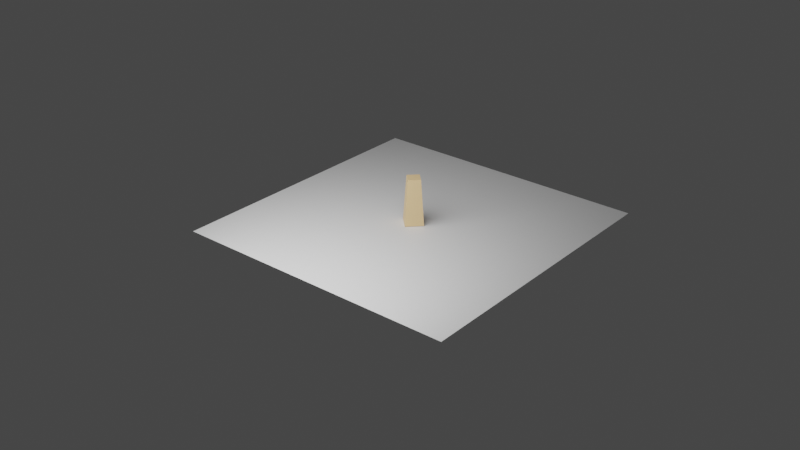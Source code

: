 # Source: tree.blend  (saved by Blender 3.0.42; exported with 4.5.12 LTS)
import bpy
from mathutils import Matrix  # noqa: F401  (used for matrix-valued properties, if any)

bpy.ops.wm.read_factory_settings(use_empty=True)
scene = bpy.context.scene
scene.name = 'Scene'

# ---- collections
col_collection = bpy.data.collections.new('Collection'); scene.collection.children.link(col_collection)
col_archive = bpy.data.collections.new('Archive'); scene.collection.children.link(col_archive)

# ---- images (referenced by path relative to the original .blend; pixels are not part of the script)
import os
ASSET_DIR = os.environ.get("B2B_ASSET_DIR", "")  # directory of the original .blend (textures are referenced by path, not embedded)
HERE = os.path.dirname(os.path.abspath(__file__))  # packed textures are extracted next to this script under _unpacked/

def load_image(name, relpath, width, height, colorspace="sRGB"):
    """Load a texture the original file referenced (path relative to the .blend, or extracted next to this script)."""
    p = next((c for c in (os.path.join(HERE, relpath), os.path.join(ASSET_DIR, relpath)) if relpath and os.path.exists(c)), "")
    if p:
        img = bpy.data.images.load(p, check_existing=True)
        img.name = name
    else:  # same state as the original file: an image datablock whose file is absent (Cycles renders it pink)
        img = bpy.data.images.new(name, width, height)
        img.source = "FILE"
        img.filepath = "//" + (relpath or name)
    img.colorspace_settings.name = colorspace
    return img
img_floorshadow = load_image('floorShadow', '', 1024, 1024, 'sRGB')
img_floorshadow_0_90deg = load_image('floorShadow_0_90deg', '', 1024, 1024, 'sRGB')
img_floorshadow_0_45deg = load_image('floorShadow_0_45deg', '_unpacked/floorShadow_0_45deg.7a214a66.png', 1024, 1024, 'sRGB')

# ---- materials (node trees are filled in below, after node groups)
mat_material_001 = bpy.data.materials.new('Material.001')
mat_material_002 = bpy.data.materials.new('Material.002')
mat_material = bpy.data.materials.new('Material')

# ---- material node trees
mat_material_001.use_nodes = True; mat_material_001.node_tree.nodes.clear()
_N = mat_material_001.node_tree.nodes; _L = mat_material_001.node_tree.links
n0 = _N.new('ShaderNodeBsdfPrincipled'); n0.name = 'Principled BSDF'; n0.location = (10, 300)
n0.distribution = 'GGX'
n0.subsurface_method = 'RANDOM_WALK_SKIN'
n0.inputs[0].default_value = (0.8, 0.5521, 0.2817, 1.0)
n0.inputs[3].default_value = 1.45
n0.inputs[27].default_value = (0.0, 0.0, 0.0, 1.0)
n0.inputs[28].default_value = 1.0
n1 = _N.new('ShaderNodeOutputMaterial'); n1.name = 'Material Output'; n1.location = (300, 300)
_L.new(n0.outputs[0], n1.inputs[0])
n1.is_active_output = True
mat_material_002.use_nodes = True; mat_material_002.node_tree.nodes.clear()
_N = mat_material_002.node_tree.nodes; _L = mat_material_002.node_tree.links
n0 = _N.new('ShaderNodeBsdfPrincipled'); n0.name = 'Principled BSDF'; n0.location = (10, 300)
n0.distribution = 'GGX'
n0.subsurface_method = 'RANDOM_WALK_SKIN'
n0.inputs[3].default_value = 1.45
n0.inputs[27].default_value = (0.0, 0.0, 0.0, 1.0)
n0.inputs[28].default_value = 1.0
n1 = _N.new('ShaderNodeOutputMaterial'); n1.name = 'Material Output'; n1.location = (300, 300)
n2 = _N.new('ShaderNodeTexImage'); n2.name = 'Image Texture'; n2.location = (425, 112)
n2.image = img_floorshadow
n3 = _N.new('ShaderNodeTexImage'); n3.name = 'Image Texture.001'; n3.location = (805, 62)
n3.image = img_floorshadow_0_90deg
n4 = _N.new('ShaderNodeTexImage'); n4.name = 'Image Texture.002'; n4.location = (1263, 42)
n4.image = img_floorshadow_0_45deg
_L.new(n0.outputs[0], n1.inputs[0])
n1.is_active_output = True
mat_material.use_nodes = True; mat_material.node_tree.nodes.clear()
_N = mat_material.node_tree.nodes; _L = mat_material.node_tree.links
n0 = _N.new('ShaderNodeBsdfPrincipled'); n0.name = 'Principled BSDF'; n0.location = (10, 300)
n0.distribution = 'GGX'
n0.subsurface_method = 'RANDOM_WALK_SKIN'
n0.inputs[0].default_value = (0.4289, 0.8, 0.4402, 1.0)
n0.inputs[3].default_value = 1.45
n0.inputs[27].default_value = (0.0, 0.0, 0.0, 1.0)
n0.inputs[28].default_value = 1.0
n1 = _N.new('ShaderNodeOutputMaterial'); n1.name = 'Material Output'; n1.location = (300, 300)
_L.new(n0.outputs[0], n1.inputs[0])
n1.is_active_output = True

# ---- world
world_world = bpy.data.worlds.new('World'); scene.world = world_world
world_world.use_nodes = True; world_world.node_tree.nodes.clear()
_N = world_world.node_tree.nodes; _L = world_world.node_tree.links
n0 = _N.new('ShaderNodeOutputWorld'); n0.name = 'World Output'; n0.location = (300, 300)
n1 = _N.new('ShaderNodeBackground'); n1.name = 'Background'; n1.location = (10, 300)
n1.inputs[0].default_value = (0.05088, 0.05088, 0.05088, 1.0)
_L.new(n1.outputs[0], n0.inputs[0])
n0.is_active_output = True
world_world.color = (0.05088, 0.05088, 0.05088)
world_world.use_sun_shadow = False
world_world.sun_shadow_jitter_overblur = 0.0

# ---- lights
light_area = bpy.data.lights.new('Area', 'AREA')
light_area.transmission_factor = 0.0
light_area.energy = 27.41
light_area.shadow_soft_size = 1.72
light_area.shadow_maximum_resolution = 0.006
light_area.use_absolute_resolution = True
light_area.size = 1.72
light_area.size_y = 1.0

# ---- meshes
me_cube_008 = bpy.data.meshes.new('Cube.008')
me_cube_008.from_pydata([(-1.0, -1.0, -1.0), (-0.6802, -0.6802, 1.0), (-1.0, 1.0, -1.0), (-0.6802, 0.6802, 1.0), (1.0, -1.0, -1.0), (0.6802, -0.6802, 1.0), (1.0, 1.0, -1.0), (0.6802, 0.6802, 1.0)], [], [(0, 1, 3, 2), (2, 3, 7, 6), (6, 7, 5, 4), (4, 5, 1, 0), (2, 6, 4, 0), (7, 3, 1, 5)])
_uv = me_cube_008.uv_layers.new(name='UVMap')
_uv.uv.foreach_set('vector', [0.375, 0.0, 0.625, 0.0, 0.625, 0.25, 0.375, 0.25, 0.375, 0.25, 0.625, 0.25, 0.625, 0.5, 0.375, 0.5, 0.375, 0.5, 0.625, 0.5, 0.625, 0.75, 0.375, 0.75, 0.375, 0.75, 0.625, 0.75, 0.625, 1.0, 0.375, 1.0, 0.125, 0.5, 0.375, 0.5, 0.375, 0.75, 0.125, 0.75, 0.625, 0.5, 0.875, 0.5, 0.875, 0.75, 0.625, 0.75])
me_cube_008.materials.append(mat_material_001)
me_cube_008.use_remesh_fix_poles = True
me_cube_008.use_remesh_preserve_attributes = False
me_cube_008.update()
me_plane = bpy.data.meshes.new('Plane')
me_plane.from_pydata([(-1.0, -1.0, 0.0), (1.0, -1.0, 0.0), (-1.0, 1.0, 0.0), (1.0, 1.0, 0.0)], [], [(0, 1, 3, 2)])
_uv = me_plane.uv_layers.new(name='UVMap')
_uv.uv.foreach_set('vector', [0.0, 0.0, 1.0, 0.0, 1.0, 1.0, 0.0, 1.0])
me_plane.materials.append(mat_material_002)
me_plane.use_remesh_fix_poles = True
me_plane.use_remesh_preserve_attributes = False
me_plane.update()
me_cube_009 = bpy.data.meshes.new('Cube.009')
me_cube_009.from_pydata([(-1.35, -1.064, -1.152), (-0.6141, -0.9204, 0.9437), (-1.369, 1.178, -1.192), (-0.8656, 0.7075, 0.8726), (0.9929, -1.336, -1.05), (0.5647, -1.184, 0.8647), (0.9609, 1.301, -1.137), (1.168, 0.6988, 1.101)], [], [(0, 1, 3, 2), (2, 3, 7, 6), (6, 7, 5, 4), (4, 5, 1, 0), (2, 6, 4, 0), (7, 3, 1, 5)])
_uv = me_cube_009.uv_layers.new(name='UVMap')
_uv.uv.foreach_set('vector', [0.375, 0.0, 0.625, 0.0, 0.625, 0.25, 0.375, 0.25, 0.375, 0.25, 0.625, 0.25, 0.625, 0.5, 0.375, 0.5, 0.375, 0.5, 0.625, 0.5, 0.625, 0.75, 0.375, 0.75, 0.375, 0.75, 0.625, 0.75, 0.625, 1.0, 0.375, 1.0, 0.125, 0.5, 0.375, 0.5, 0.375, 0.75, 0.125, 0.75, 0.625, 0.5, 0.875, 0.5, 0.875, 0.75, 0.625, 0.75])
me_cube_009.materials.append(mat_material)
me_cube_009.use_remesh_fix_poles = True
me_cube_009.use_remesh_preserve_attributes = False
me_cube_009.update()

# ---- objects
ob_cube = bpy.data.objects.new('Cube', me_cube_008)
ob_area = bpy.data.objects.new('Area', light_area)
ob_plane = bpy.data.objects.new('Plane', me_plane)
ob_cube_001 = bpy.data.objects.new('Cube.001', me_cube_009)

# ---- transforms, parenting, visibility, modifiers, constraints
ob_cube.location = (-0.002404, -0.004163, 0.1559)
ob_cube.rotation_euler = (0.0, 0.0, 0.7854)
ob_cube.scale = (0.06039, 0.06039, 0.1534)
ob_area.location = (0.0, -0.9715, 0.9832)
ob_area.rotation_euler = (0.8339, -0.0, 0.0)
ob_plane.location = (0.0, 0.0, 0.0)
ob_plane.scale = (0.9666, 0.9666, 0.9666)
ob_cube_001.location = (0.002404, 0.004163, 0.586)
ob_cube_001.rotation_euler = (0.0, 0.0, 1.309)
ob_cube_001.scale = (0.1148, 0.1148, 0.3094)

# ---- collection membership
col_collection.objects.link(ob_cube)
col_collection.objects.link(ob_area)
col_collection.objects.link(ob_plane)
col_archive.objects.link(ob_cube_001)
def _layer_coll(name, lc=None):
    lc = lc or bpy.context.view_layer.layer_collection
    for c in lc.children:
        if c.name == name: return c
        r = _layer_coll(name, c)
        if r: return r
_layer_coll('Archive').exclude = True

# ---- scene / render settings (as saved in the file)
scene.frame_start = 1; scene.frame_end = 250; scene.frame_set(10)
scene.render.engine = 'CYCLES'
scene.cycles.sampling_pattern = 'TABULATED_SOBOL'
scene.cycles.use_light_tree = False
scene.cycles.bake_type = 'SHADOW'
scene.view_settings.view_transform = 'Filmic'
bpy.context.view_layer.update()

# ---- added for rendering (the .blend has no active camera): camera
cam_auto = bpy.data.cameras.new('AutoCamera')
cam_auto.lens = 50.0
cam_auto.sensor_width = 36.0
cam_auto.clip_end = 1000.0
ob_auto_camera = bpy.data.objects.new('AutoCamera', cam_auto)
scene.collection.objects.link(ob_auto_camera)
ob_auto_camera.location = (3.89479, -4.81223, 3.1507)
ob_auto_camera.rotation_euler = (1.09748, -7.21219e-08, 0.694738)
scene.camera = ob_auto_camera
bpy.context.view_layer.update()
